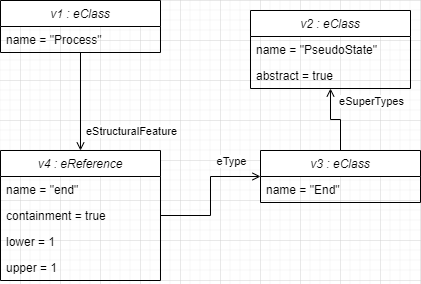

The diagram above was exported from draw.io. Its source (the exported page's mxGraphModel, read from the mxfile embedded in the PNG):
<mxGraphModel dx="1422" dy="744" grid="1" gridSize="10" guides="1" tooltips="1" connect="1" arrows="1" fold="1" page="1" pageScale="1" pageWidth="827" pageHeight="1169" math="0" shadow="0">
  <root>
    <mxCell id="WIyWlLk6GJQsqaUBKTNV-0" />
    <mxCell id="WIyWlLk6GJQsqaUBKTNV-1" parent="WIyWlLk6GJQsqaUBKTNV-0" />
    <mxCell id="Q5ILPadYCfV5Tp0t4RL9-14" style="edgeStyle=orthogonalEdgeStyle;rounded=0;orthogonalLoop=1;jettySize=auto;html=1;endArrow=open;endFill=0;" parent="WIyWlLk6GJQsqaUBKTNV-1" source="zkfFHV4jXpPFQw0GAbJ--0" target="Q5ILPadYCfV5Tp0t4RL9-4" edge="1">
      <mxGeometry relative="1" as="geometry" />
    </mxCell>
    <mxCell id="Q5ILPadYCfV5Tp0t4RL9-15" value="eStructuralFeature" style="edgeLabel;html=1;align=center;verticalAlign=middle;resizable=0;points=[];" parent="Q5ILPadYCfV5Tp0t4RL9-14" vertex="1" connectable="0">
      <mxGeometry x="0.7318" y="1" relative="1" as="geometry">
        <mxPoint x="49" y="-7" as="offset" />
      </mxGeometry>
    </mxCell>
    <mxCell id="zkfFHV4jXpPFQw0GAbJ--0" value="v1 : eClass" style="swimlane;fontStyle=2;align=center;verticalAlign=top;childLayout=stackLayout;horizontal=1;startSize=26;horizontalStack=0;resizeParent=1;resizeLast=0;collapsible=1;marginBottom=0;rounded=0;shadow=0;strokeWidth=1;" parent="WIyWlLk6GJQsqaUBKTNV-1" vertex="1">
      <mxGeometry x="220" y="120" width="160" height="52" as="geometry">
        <mxRectangle x="230" y="140" width="160" height="26" as="alternateBounds" />
      </mxGeometry>
    </mxCell>
    <mxCell id="zkfFHV4jXpPFQw0GAbJ--1" value="name = &quot;Process&quot;" style="text;align=left;verticalAlign=top;spacingLeft=4;spacingRight=4;overflow=hidden;rotatable=0;points=[[0,0.5],[1,0.5]];portConstraint=eastwest;" parent="zkfFHV4jXpPFQw0GAbJ--0" vertex="1">
      <mxGeometry y="26" width="160" height="26" as="geometry" />
    </mxCell>
    <mxCell id="Q5ILPadYCfV5Tp0t4RL9-0" value="v2 : eClass" style="swimlane;fontStyle=2;align=center;verticalAlign=top;childLayout=stackLayout;horizontal=1;startSize=26;horizontalStack=0;resizeParent=1;resizeLast=0;collapsible=1;marginBottom=0;rounded=0;shadow=0;strokeWidth=1;" parent="WIyWlLk6GJQsqaUBKTNV-1" vertex="1">
      <mxGeometry x="470" y="130" width="160" height="78" as="geometry">
        <mxRectangle x="230" y="140" width="160" height="26" as="alternateBounds" />
      </mxGeometry>
    </mxCell>
    <mxCell id="Q5ILPadYCfV5Tp0t4RL9-1" value="name = &quot;PseudoState&quot;" style="text;align=left;verticalAlign=top;spacingLeft=4;spacingRight=4;overflow=hidden;rotatable=0;points=[[0,0.5],[1,0.5]];portConstraint=eastwest;" parent="Q5ILPadYCfV5Tp0t4RL9-0" vertex="1">
      <mxGeometry y="26" width="160" height="26" as="geometry" />
    </mxCell>
    <mxCell id="Q5ILPadYCfV5Tp0t4RL9-6" value="abstract = true" style="text;align=left;verticalAlign=top;spacingLeft=4;spacingRight=4;overflow=hidden;rotatable=0;points=[[0,0.5],[1,0.5]];portConstraint=eastwest;" parent="Q5ILPadYCfV5Tp0t4RL9-0" vertex="1">
      <mxGeometry y="52" width="160" height="26" as="geometry" />
    </mxCell>
    <mxCell id="Q5ILPadYCfV5Tp0t4RL9-10" style="edgeStyle=orthogonalEdgeStyle;rounded=0;orthogonalLoop=1;jettySize=auto;html=1;endArrow=open;endFill=0;" parent="WIyWlLk6GJQsqaUBKTNV-1" source="Q5ILPadYCfV5Tp0t4RL9-2" target="Q5ILPadYCfV5Tp0t4RL9-0" edge="1">
      <mxGeometry relative="1" as="geometry" />
    </mxCell>
    <mxCell id="Q5ILPadYCfV5Tp0t4RL9-11" value="eSuperTypes" style="edgeLabel;html=1;align=center;verticalAlign=middle;resizable=0;points=[];" parent="Q5ILPadYCfV5Tp0t4RL9-10" vertex="1" connectable="0">
      <mxGeometry x="0.8016" y="1" relative="1" as="geometry">
        <mxPoint x="41" y="5" as="offset" />
      </mxGeometry>
    </mxCell>
    <mxCell id="Q5ILPadYCfV5Tp0t4RL9-2" value="v3 : eClass" style="swimlane;fontStyle=2;align=center;verticalAlign=top;childLayout=stackLayout;horizontal=1;startSize=26;horizontalStack=0;resizeParent=1;resizeLast=0;collapsible=1;marginBottom=0;rounded=0;shadow=0;strokeWidth=1;" parent="WIyWlLk6GJQsqaUBKTNV-1" vertex="1">
      <mxGeometry x="480" y="270" width="160" height="52" as="geometry">
        <mxRectangle x="230" y="140" width="160" height="26" as="alternateBounds" />
      </mxGeometry>
    </mxCell>
    <mxCell id="Q5ILPadYCfV5Tp0t4RL9-3" value="name = &quot;End&quot;" style="text;align=left;verticalAlign=top;spacingLeft=4;spacingRight=4;overflow=hidden;rotatable=0;points=[[0,0.5],[1,0.5]];portConstraint=eastwest;" parent="Q5ILPadYCfV5Tp0t4RL9-2" vertex="1">
      <mxGeometry y="26" width="160" height="26" as="geometry" />
    </mxCell>
    <mxCell id="Q5ILPadYCfV5Tp0t4RL9-12" style="edgeStyle=orthogonalEdgeStyle;rounded=0;orthogonalLoop=1;jettySize=auto;html=1;endArrow=open;endFill=0;" parent="WIyWlLk6GJQsqaUBKTNV-1" source="Q5ILPadYCfV5Tp0t4RL9-4" target="Q5ILPadYCfV5Tp0t4RL9-2" edge="1">
      <mxGeometry relative="1" as="geometry" />
    </mxCell>
    <mxCell id="Q5ILPadYCfV5Tp0t4RL9-13" value="eType" style="edgeLabel;html=1;align=center;verticalAlign=middle;resizable=0;points=[];" parent="Q5ILPadYCfV5Tp0t4RL9-12" vertex="1" connectable="0">
      <mxGeometry x="0.7719" y="1" relative="1" as="geometry">
        <mxPoint x="-14" y="-15" as="offset" />
      </mxGeometry>
    </mxCell>
    <mxCell id="Q5ILPadYCfV5Tp0t4RL9-4" value="v4 : eReference" style="swimlane;fontStyle=2;align=center;verticalAlign=top;childLayout=stackLayout;horizontal=1;startSize=26;horizontalStack=0;resizeParent=1;resizeLast=0;collapsible=1;marginBottom=0;rounded=0;shadow=0;strokeWidth=1;" parent="WIyWlLk6GJQsqaUBKTNV-1" vertex="1">
      <mxGeometry x="220" y="270" width="160" height="130" as="geometry">
        <mxRectangle x="230" y="140" width="160" height="26" as="alternateBounds" />
      </mxGeometry>
    </mxCell>
    <mxCell id="Q5ILPadYCfV5Tp0t4RL9-5" value="name = &quot;end&quot;" style="text;align=left;verticalAlign=top;spacingLeft=4;spacingRight=4;overflow=hidden;rotatable=0;points=[[0,0.5],[1,0.5]];portConstraint=eastwest;" parent="Q5ILPadYCfV5Tp0t4RL9-4" vertex="1">
      <mxGeometry y="26" width="160" height="26" as="geometry" />
    </mxCell>
    <mxCell id="Q5ILPadYCfV5Tp0t4RL9-9" value="containment = true" style="text;align=left;verticalAlign=top;spacingLeft=4;spacingRight=4;overflow=hidden;rotatable=0;points=[[0,0.5],[1,0.5]];portConstraint=eastwest;" parent="Q5ILPadYCfV5Tp0t4RL9-4" vertex="1">
      <mxGeometry y="52" width="160" height="26" as="geometry" />
    </mxCell>
    <mxCell id="Q5ILPadYCfV5Tp0t4RL9-8" value="lower = 1" style="text;align=left;verticalAlign=top;spacingLeft=4;spacingRight=4;overflow=hidden;rotatable=0;points=[[0,0.5],[1,0.5]];portConstraint=eastwest;" parent="Q5ILPadYCfV5Tp0t4RL9-4" vertex="1">
      <mxGeometry y="78" width="160" height="26" as="geometry" />
    </mxCell>
    <mxCell id="Q5ILPadYCfV5Tp0t4RL9-7" value="upper = 1" style="text;align=left;verticalAlign=top;spacingLeft=4;spacingRight=4;overflow=hidden;rotatable=0;points=[[0,0.5],[1,0.5]];portConstraint=eastwest;" parent="Q5ILPadYCfV5Tp0t4RL9-4" vertex="1">
      <mxGeometry y="104" width="160" height="26" as="geometry" />
    </mxCell>
  </root>
</mxGraphModel>